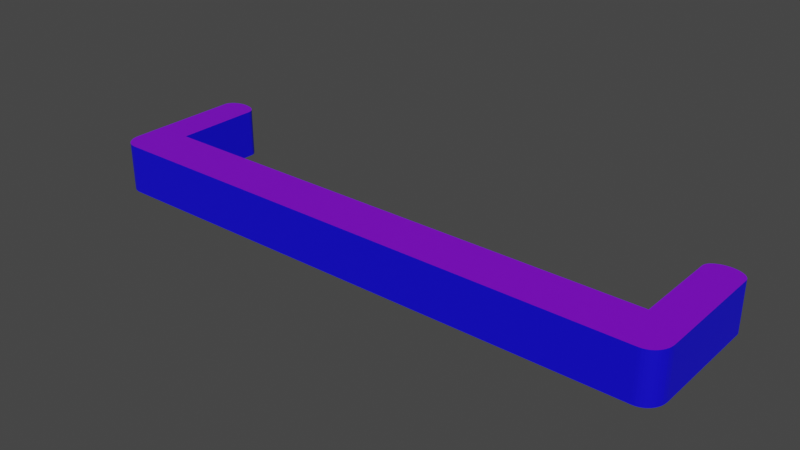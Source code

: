 # Source: bar.blend  (saved by Blender 2.92.15; exported with 4.5.12 LTS)
import bpy
from mathutils import Matrix  # noqa: F401  (used for matrix-valued properties, if any)

bpy.ops.wm.read_factory_settings(use_empty=True)
scene = bpy.context.scene
scene.name = 'Scene'

# ---- materials (node trees are filled in below, after node groups)
mat_bar = bpy.data.materials.new('bar')
mat_bar.use_transparent_shadow = False
mat_bar_top = bpy.data.materials.new('bar_top')
mat_bar_top.use_transparent_shadow = False

# ---- material node trees
mat_bar.use_nodes = True; mat_bar.node_tree.nodes.clear()
_N = mat_bar.node_tree.nodes; _L = mat_bar.node_tree.links
n0 = _N.new('ShaderNodeBsdfPrincipled'); n0.name = 'Principled BSDF'; n0.location = (10, 300)
n0.distribution = 'GGX'
n0.subsurface_method = 'BURLEY'
n0.inputs[0].default_value = (0.004108, 0.0, 0.8, 1.0)
n0.inputs[3].default_value = 1.45
n0.inputs[27].default_value = (0.0, 0.0, 0.0, 1.0)
n0.inputs[28].default_value = 1.0
n1 = _N.new('ShaderNodeOutputMaterial'); n1.name = 'Material Output'; n1.location = (300, 300)
_L.new(n0.outputs[0], n1.inputs[0])
n1.is_active_output = True
mat_bar_top.use_nodes = True; mat_bar_top.node_tree.nodes.clear()
_N = mat_bar_top.node_tree.nodes; _L = mat_bar_top.node_tree.links
n0 = _N.new('ShaderNodeBsdfPrincipled'); n0.name = 'Principled BSDF'; n0.location = (10, 300)
n0.distribution = 'GGX'
n0.subsurface_method = 'BURLEY'
n0.inputs[0].default_value = (0.2258, 0.0, 0.8, 1.0)
n0.inputs[3].default_value = 1.45
n0.inputs[27].default_value = (0.0, 0.0, 0.0, 1.0)
n0.inputs[28].default_value = 1.0
n1 = _N.new('ShaderNodeOutputMaterial'); n1.name = 'Material Output'; n1.location = (300, 300)
_L.new(n0.outputs[0], n1.inputs[0])
n1.is_active_output = True

# ---- world
world_world = bpy.data.worlds.new('World'); scene.world = world_world
world_world.use_nodes = True; world_world.node_tree.nodes.clear()
_N = world_world.node_tree.nodes; _L = world_world.node_tree.links
n0 = _N.new('ShaderNodeOutputWorld'); n0.name = 'World Output'; n0.location = (300, 300)
n1 = _N.new('ShaderNodeBackground'); n1.name = 'Background'; n1.location = (10, 300)
n1.inputs[0].default_value = (0.05088, 0.05088, 0.05088, 1.0)
_L.new(n1.outputs[0], n0.inputs[0])
n0.is_active_output = True
world_world.color = (0.05088, 0.05088, 0.05088)
world_world.use_sun_shadow = False
world_world.sun_shadow_jitter_overblur = 0.0

# ---- meshes
me_cube_002 = bpy.data.meshes.new('Cube.002')
me_cube_002.from_pydata([(-1.0, -1.0, -1.0), (-1.0, -1.0, 1.0), (-1.0, 1.0, -1.0), (-1.0, 1.0, 1.0), (1.0, 1.0, -1.0), (1.0, 1.0, 1.0), (-0.001981, 1.0, -1.0), (-0.001981, 1.0, 1.0), (-0.001981, -1.0, -1.0), (-0.001981, -1.0, 1.0), (0.499, 1.0, 1.0), (0.499, -1.0, -1.0), (0.499, 1.0, -1.0), (0.499, -1.0, 1.0), (0.7495, 1.0, 1.0), (0.7495, -1.0, -1.0), (0.7495, 1.0, -1.0), (0.7495, -1.0, 1.0), (1.0, 3.038, 1.0), (0.7495, 3.038, 1.0), (0.7495, 3.038, -1.0), (1.0, 3.038, -1.0), (1.0, 4.012, 1.0), (0.7495, 4.012, -1.0), (0.7495, 4.012, 1.0), (1.0, 4.012, -1.0), (1.0, 4.506, 1.0), (0.7495, 4.506, -1.0), (0.7495, 4.506, 1.0), (1.0, 4.506, -1.0), (0.8748, 1.0, 1.0), (0.8748, -1.0, -1.0), (0.8748, 1.0, -1.0), (0.8748, -1.0, 1.0), (0.8748, 5.0, 1.0), (0.8748, 5.0, -1.0), (0.8748, 3.038, -1.0), (0.8748, 3.038, 1.0), (0.8748, 4.012, -1.0), (0.8748, 4.012, 1.0), (0.8748, 4.506, -1.0), (0.8748, 4.506, 1.0), (0.8748, 5.0, 1.0), (0.7495, 4.506, 1.0), (0.8584, 4.996, 1.0), (0.8423, 4.983, 1.0), (0.8268, 4.962, 1.0), (0.8121, 4.934, 1.0), (0.7985, 4.898, 1.0), (0.7862, 4.855, 1.0), (0.7754, 4.807, 1.0), (0.7663, 4.753, 1.0), (0.759, 4.695, 1.0), (0.7538, 4.634, 1.0), (0.7506, 4.571, 1.0), (0.7495, 4.506, -1.0), (0.8748, 5.0, -1.0), (0.7506, 4.571, -1.0), (0.7538, 4.634, -1.0), (0.759, 4.695, -1.0), (0.7663, 4.753, -1.0), (0.7754, 4.807, -1.0), (0.7862, 4.855, -1.0), (0.7985, 4.898, -1.0), (0.8121, 4.934, -1.0), (0.8268, 4.962, -1.0), (0.8423, 4.983, -1.0), (0.8584, 4.996, -1.0), (1.0, 4.506, 1.0), (0.8748, 5.0, 1.0), (0.9985, 4.583, 1.0), (0.9939, 4.659, 1.0), (0.9863, 4.73, 1.0), (0.9761, 4.796, 1.0), (0.9633, 4.855, 1.0), (0.9484, 4.906, 1.0), (0.9316, 4.946, 1.0), (0.9135, 4.976, 1.0), (0.8943, 4.994, 1.0), (0.8748, 5.0, -1.0), (1.0, 4.506, -1.0), (0.8943, 4.994, -1.0), (0.9135, 4.976, -1.0), (0.9316, 4.946, -1.0), (0.9484, 4.906, -1.0), (0.9633, 4.855, -1.0), (0.9761, 4.796, -1.0), (0.9863, 4.73, -1.0), (0.9939, 4.659, -1.0), (0.9985, 4.583, -1.0), (1.0, -0.2114, -1.0), (0.8748, -1.0, -1.0), (0.9985, -0.3348, -1.0), (0.9939, -0.4551, -1.0), (0.9863, -0.5694, -1.0), (0.9761, -0.6749, -1.0), (0.9633, -0.769, -1.0), (0.9484, -0.8494, -1.0), (0.9316, -0.9141, -1.0), (0.9135, -0.9614, -1.0), (0.8943, -0.9903, -1.0), (0.8748, -1.0, 1.0), (1.0, -0.2114, 1.0), (0.8943, -0.9903, 1.0), (0.9135, -0.9614, 1.0), (0.9316, -0.9141, 1.0), (0.9484, -0.8494, 1.0), (0.9633, -0.769, 1.0), (0.9761, -0.6749, 1.0), (0.9863, -0.5694, 1.0), (0.9939, -0.4551, 1.0), (0.9985, -0.3348, 1.0), (-3.0, 1.0, -1.0), (-3.0, 1.0, 1.0), (-1.998, 1.0, -1.0), (-1.998, 1.0, 1.0), (-1.998, -1.0, -1.0), (-1.998, -1.0, 1.0), (-2.499, 1.0, 1.0), (-2.499, -1.0, -1.0), (-2.499, 1.0, -1.0), (-2.499, -1.0, 1.0), (-2.75, 1.0, 1.0), (-2.75, -1.0, -1.0), (-2.75, 1.0, -1.0), (-2.75, -1.0, 1.0), (-3.0, 3.038, 1.0), (-2.75, 3.038, 1.0), (-2.75, 3.038, -1.0), (-3.0, 3.038, -1.0), (-3.0, 4.012, 1.0), (-2.75, 4.012, -1.0), (-2.75, 4.012, 1.0), (-3.0, 4.012, -1.0), (-3.0, 4.506, 1.0), (-2.75, 4.506, -1.0), (-2.75, 4.506, 1.0), (-3.0, 4.506, -1.0), (-2.875, 1.0, 1.0), (-2.875, -1.0, -1.0), (-2.875, 1.0, -1.0), (-2.875, -1.0, 1.0), (-2.875, 5.0, 1.0), (-2.875, 5.0, -1.0), (-2.875, 3.038, -1.0), (-2.875, 3.038, 1.0), (-2.875, 4.012, -1.0), (-2.875, 4.012, 1.0), (-2.875, 4.506, -1.0), (-2.875, 4.506, 1.0), (-2.875, 5.0, 1.0), (-2.75, 4.506, 1.0), (-2.858, 4.996, 1.0), (-2.842, 4.983, 1.0), (-2.827, 4.962, 1.0), (-2.812, 4.934, 1.0), (-2.799, 4.898, 1.0), (-2.786, 4.855, 1.0), (-2.775, 4.807, 1.0), (-2.766, 4.753, 1.0), (-2.759, 4.695, 1.0), (-2.754, 4.634, 1.0), (-2.751, 4.571, 1.0), (-2.75, 4.506, -1.0), (-2.875, 5.0, -1.0), (-2.751, 4.571, -1.0), (-2.754, 4.634, -1.0), (-2.759, 4.695, -1.0), (-2.766, 4.753, -1.0), (-2.775, 4.807, -1.0), (-2.786, 4.855, -1.0), (-2.799, 4.898, -1.0), (-2.812, 4.934, -1.0), (-2.827, 4.962, -1.0), (-2.842, 4.983, -1.0), (-2.858, 4.996, -1.0), (-3.0, 4.506, 1.0), (-2.875, 5.0, 1.0), (-2.998, 4.583, 1.0), (-2.994, 4.659, 1.0), (-2.986, 4.73, 1.0), (-2.976, 4.796, 1.0), (-2.963, 4.855, 1.0), (-2.948, 4.906, 1.0), (-2.932, 4.946, 1.0), (-2.913, 4.976, 1.0), (-2.894, 4.994, 1.0), (-2.875, 5.0, -1.0), (-3.0, 4.506, -1.0), (-2.894, 4.994, -1.0), (-2.913, 4.976, -1.0), (-2.932, 4.946, -1.0), (-2.948, 4.906, -1.0), (-2.963, 4.855, -1.0), (-2.976, 4.796, -1.0), (-2.986, 4.73, -1.0), (-2.994, 4.659, -1.0), (-2.998, 4.583, -1.0), (-3.0, -0.2114, -1.0), (-2.875, -1.0, -1.0), (-2.998, -0.3348, -1.0), (-2.994, -0.4551, -1.0), (-2.986, -0.5694, -1.0), (-2.976, -0.6749, -1.0), (-2.963, -0.769, -1.0), (-2.948, -0.8494, -1.0), (-2.932, -0.9141, -1.0), (-2.913, -0.9614, -1.0), (-2.894, -0.9903, -1.0), (-2.875, -1.0, 1.0), (-3.0, -0.2114, 1.0), (-2.894, -0.9903, 1.0), (-2.913, -0.9614, 1.0), (-2.932, -0.9141, 1.0), (-2.948, -0.8494, 1.0), (-2.963, -0.769, 1.0), (-2.976, -0.6749, 1.0), (-2.986, -0.5694, 1.0), (-2.994, -0.4551, 1.0), (-2.998, -0.3348, 1.0)], [], [(29, 40, 35, 79, 81, 82, 83, 84, 85, 86, 87, 88, 89, 80), (91, 101, 33, 31), (8, 9, 1, 0), (4, 5, 102, 90), (7, 3, 1, 9), (10, 7, 9, 13), (2, 6, 8, 0), (11, 13, 9, 8), (2, 3, 7, 6), (15, 17, 13, 11), (14, 10, 13, 17), (6, 12, 11, 8), (6, 7, 10, 12), (30, 14, 17, 33), (31, 33, 17, 15), (12, 16, 15, 11), (12, 10, 14, 16), (26, 29, 80, 68), (41, 26, 68, 70, 71, 72, 73, 74, 75, 76, 77, 78, 69, 34), (28, 41, 34, 42, 44, 45, 46, 47, 48, 49, 50, 51, 52, 53, 54, 43), (16, 14, 19, 20), (5, 4, 21, 18), (32, 16, 20, 36), (30, 5, 18, 37), (20, 19, 24, 23), (18, 21, 25, 22), (36, 20, 23, 38), (37, 18, 22, 39), (23, 24, 28, 27), (22, 25, 29, 26), (38, 23, 27, 40), (39, 22, 26, 41), (24, 39, 41, 28), (25, 38, 40, 29), (19, 37, 39, 24), (21, 36, 38, 25), (14, 30, 37, 19), (4, 32, 36, 21), (27, 28, 43, 55), (5, 30, 33, 101, 103, 104, 105, 106, 107, 108, 109, 110, 111, 102), (16, 32, 31, 15), (40, 27, 55, 57, 58, 59, 60, 61, 62, 63, 64, 65, 66, 67, 56, 35), (42, 56, 67, 44), (44, 67, 66, 45), (45, 66, 65, 46), (46, 65, 64, 47), (47, 64, 63, 48), (48, 63, 62, 49), (49, 62, 61, 50), (50, 61, 60, 51), (51, 60, 59, 52), (52, 59, 58, 53), (53, 58, 57, 54), (54, 57, 55, 43), (56, 42, 34, 35), (68, 80, 89, 70), (70, 89, 88, 71), (71, 88, 87, 72), (72, 87, 86, 73), (73, 86, 85, 74), (74, 85, 84, 75), (75, 84, 83, 76), (76, 83, 82, 77), (77, 82, 81, 78), (78, 81, 79, 69), (35, 34, 69, 79), (101, 91, 100, 103), (103, 100, 99, 104), (104, 99, 98, 105), (105, 98, 97, 106), (106, 97, 96, 107), (107, 96, 95, 108), (108, 95, 94, 109), (109, 94, 93, 110), (110, 93, 92, 111), (111, 92, 90, 102), (32, 4, 90, 92, 93, 94, 95, 96, 97, 98, 99, 100, 91, 31), (137, 148, 143, 187, 189, 190, 191, 192, 193, 194, 195, 196, 197, 188), (199, 209, 141, 139), (116, 117, 1, 0), (112, 113, 210, 198), (115, 3, 1, 117), (118, 115, 117, 121), (2, 114, 116, 0), (119, 121, 117, 116), (2, 3, 115, 114), (123, 125, 121, 119), (122, 118, 121, 125), (114, 120, 119, 116), (114, 115, 118, 120), (138, 122, 125, 141), (139, 141, 125, 123), (120, 124, 123, 119), (120, 118, 122, 124), (134, 137, 188, 176), (149, 134, 176, 178, 179, 180, 181, 182, 183, 184, 185, 186, 177, 142), (136, 149, 142, 150, 152, 153, 154, 155, 156, 157, 158, 159, 160, 161, 162, 151), (124, 122, 127, 128), (113, 112, 129, 126), (140, 124, 128, 144), (138, 113, 126, 145), (128, 127, 132, 131), (126, 129, 133, 130), (144, 128, 131, 146), (145, 126, 130, 147), (131, 132, 136, 135), (130, 133, 137, 134), (146, 131, 135, 148), (147, 130, 134, 149), (132, 147, 149, 136), (133, 146, 148, 137), (127, 145, 147, 132), (129, 144, 146, 133), (122, 138, 145, 127), (112, 140, 144, 129), (135, 136, 151, 163), (113, 138, 141, 209, 211, 212, 213, 214, 215, 216, 217, 218, 219, 210), (124, 140, 139, 123), (148, 135, 163, 165, 166, 167, 168, 169, 170, 171, 172, 173, 174, 175, 164, 143), (150, 164, 175, 152), (152, 175, 174, 153), (153, 174, 173, 154), (154, 173, 172, 155), (155, 172, 171, 156), (156, 171, 170, 157), (157, 170, 169, 158), (158, 169, 168, 159), (159, 168, 167, 160), (160, 167, 166, 161), (161, 166, 165, 162), (162, 165, 163, 151), (164, 150, 142, 143), (176, 188, 197, 178), (178, 197, 196, 179), (179, 196, 195, 180), (180, 195, 194, 181), (181, 194, 193, 182), (182, 193, 192, 183), (183, 192, 191, 184), (184, 191, 190, 185), (185, 190, 189, 186), (186, 189, 187, 177), (143, 142, 177, 187), (209, 199, 208, 211), (211, 208, 207, 212), (212, 207, 206, 213), (213, 206, 205, 214), (214, 205, 204, 215), (215, 204, 203, 216), (216, 203, 202, 217), (217, 202, 201, 218), (218, 201, 200, 219), (219, 200, 198, 210), (140, 112, 198, 200, 201, 202, 203, 204, 205, 206, 207, 208, 199, 139)])
me_cube_002.polygons.foreach_set('material_index', [0, 0, 0, 0, 1, 1, 0, 0, 0, 0, 1, 0, 0, 1, 0, 0, 0, 0, 1, 1, 0, 0, 0, 1, 0, 0, 0, 1, 0, 0, 0, 1, 1, 0, 1, 0, 1, 0, 0, 1, 0, 0, 0, 0, 0, 0, 0, 0, 0, 0, 0, 0, 0, 0, 0, 0, 0, 0, 0, 0, 0, 0, 0, 0, 0, 0, 0, 0, 0, 0, 0, 0, 0, 0, 0, 0, 0, 0, 0, 0, 0, 1, 1, 0, 0, 0, 0, 1, 0, 0, 1, 0, 0, 0, 0, 1, 1, 0, 0, 0, 1, 0, 0, 0, 1, 0, 0, 0, 1, 1, 0, 1, 0, 1, 0, 0, 1, 0, 0, 0, 0, 0, 0, 0, 0, 0, 0, 0, 0, 0, 0, 0, 0, 0, 0, 0, 0, 0, 0, 0, 0, 0, 0, 0, 0, 0, 0, 0, 0, 0, 0, 0, 0, 0])
_uv = me_cube_002.uv_layers.new(name='UVMap')
_uv.uv.foreach_set('vector', [0.375, 0.5, 0.3593, 0.5, 0.3593, 0.5, 0.3593, 0.5, 0.3706, 0.4912, 0.3714, 0.4928, 0.3722, 0.4943, 0.3728, 0.4957, 0.3735, 0.5, 0.374, 0.5, 0.3744, 0.5, 0.3747, 0.5, 0.3749, 0.5, 0.375, 0.5, 0.375, 0.7657, 0.625, 0.7657, 0.625, 0.7657, 0.375, 0.7657, 0.375, 0.8752, 0.625, 0.8752, 0.625, 1.0, 0.375, 1.0, 0.375, 0.5, 0.625, 0.5, 0.625, 0.6514, 0.375, 0.6514, 0.7502, 0.5, 0.875, 0.5, 0.875, 0.75, 0.7502, 0.75, 0.6876, 0.5, 0.7502, 0.5, 0.7502, 0.75, 0.6876, 0.75, 0.125, 0.5, 0.2498, 0.5, 0.2498, 0.75, 0.125, 0.75, 0.375, 0.8126, 0.625, 0.8126, 0.625, 0.8752, 0.375, 0.8752, 0.375, 0.25, 0.625, 0.25, 0.625, 0.3748, 0.375, 0.3748, 0.375, 0.7813, 0.625, 0.7813, 0.625, 0.8126, 0.375, 0.8126, 0.6563, 0.5, 0.6876, 0.5, 0.6876, 0.75, 0.6563, 0.75, 0.2498, 0.5, 0.3124, 0.5, 0.3124, 0.75, 0.2498, 0.75, 0.375, 0.3748, 0.625, 0.3748, 0.625, 0.4374, 0.375, 0.4374, 0.6407, 0.5, 0.6563, 0.5, 0.6563, 0.75, 0.6407, 0.75, 0.375, 0.7657, 0.625, 0.7657, 0.625, 0.7813, 0.375, 0.7813, 0.3124, 0.5, 0.3437, 0.5, 0.3437, 0.75, 0.3124, 0.75, 0.375, 0.4374, 0.625, 0.4374, 0.625, 0.4687, 0.375, 0.4687, 0.625, 0.5, 0.375, 0.5, 0.375, 0.5, 0.625, 0.5, 0.6407, 0.5, 0.625, 0.5, 0.625, 0.5, 0.6251, 0.5, 0.6253, 0.5, 0.6256, 0.5, 0.626, 0.5, 0.6265, 0.5, 0.6272, 0.4957, 0.6278, 0.4943, 0.6286, 0.4928, 0.6294, 0.4912, 0.6407, 0.5, 0.6407, 0.5, 0.6563, 0.5, 0.6407, 0.5, 0.6407, 0.5, 0.6407, 0.5, 0.6309, 0.4882, 0.6316, 0.4869, 0.6322, 0.4856, 0.6328, 0.4843, 0.6334, 0.4832, 0.6339, 0.4791, 0.6344, 0.4791, 0.6347, 0.4791, 0.635, 0.4791, 0.6353, 0.4791, 0.6354, 0.4791, 0.6563, 0.5, 0.375, 0.4687, 0.625, 0.4687, 0.625, 0.4687, 0.375, 0.4687, 0.625, 0.5, 0.375, 0.5, 0.375, 0.5, 0.625, 0.5, 0.3593, 0.5, 0.3437, 0.5, 0.3437, 0.5, 0.3593, 0.5, 0.6407, 0.5, 0.625, 0.5, 0.625, 0.5, 0.6407, 0.5, 0.375, 0.4687, 0.625, 0.4687, 0.625, 0.4687, 0.375, 0.4687, 0.625, 0.5, 0.375, 0.5, 0.375, 0.5, 0.625, 0.5, 0.3593, 0.5, 0.3437, 0.5, 0.3437, 0.5, 0.3593, 0.5, 0.6407, 0.5, 0.625, 0.5, 0.625, 0.5, 0.6407, 0.5, 0.375, 0.4687, 0.625, 0.4687, 0.625, 0.4687, 0.375, 0.4687, 0.625, 0.5, 0.375, 0.5, 0.375, 0.5, 0.625, 0.5, 0.3593, 0.5, 0.3437, 0.5, 0.3437, 0.5, 0.3593, 0.5, 0.6407, 0.5, 0.625, 0.5, 0.625, 0.5, 0.6407, 0.5, 0.6563, 0.5, 0.6407, 0.5, 0.6407, 0.5, 0.6563, 0.5, 0.375, 0.5, 0.3593, 0.5, 0.3593, 0.5, 0.375, 0.5, 0.6563, 0.5, 0.6407, 0.5, 0.6407, 0.5, 0.6563, 0.5, 0.375, 0.5, 0.3593, 0.5, 0.3593, 0.5, 0.375, 0.5, 0.6563, 0.5, 0.6407, 0.5, 0.6407, 0.5, 0.6563, 0.5, 0.375, 0.5, 0.3593, 0.5, 0.3593, 0.5, 0.375, 0.5, 0.375, 0.4687, 0.625, 0.4687, 0.625, 0.4687, 0.375, 0.4687, 0.625, 0.5, 0.6407, 0.5, 0.6407, 0.75, 0.6407, 0.75, 0.6294, 0.7584, 0.6286, 0.7556, 0.6278, 0.7521, 0.6272, 0.748, 0.6265, 0.7404, 0.626, 0.7094, 0.6256, 0.6962, 0.6253, 0.6819, 0.6251, 0.6668, 0.625, 0.6514, 0.3437, 0.5, 0.3593, 0.5, 0.3593, 0.75, 0.3437, 0.75, 0.3593, 0.5, 0.3437, 0.5, 0.3437, 0.5, 0.3646, 0.4791, 0.3647, 0.4791, 0.365, 0.4791, 0.3653, 0.4791, 0.3656, 0.4791, 0.3661, 0.4791, 0.3666, 0.4832, 0.3672, 0.4843, 0.3678, 0.4856, 0.3684, 0.4869, 0.3691, 0.4882, 0.3593, 0.5, 0.3593, 0.5, 0.625, 0.4843, 0.375, 0.4843, 0.3691, 0.4882, 0.6309, 0.4882, 0.6309, 0.4882, 0.3691, 0.4882, 0.3684, 0.4869, 0.6316, 0.4869, 0.6316, 0.4869, 0.3684, 0.4869, 0.3678, 0.4856, 0.6322, 0.4856, 0.6322, 0.4856, 0.3678, 0.4856, 0.3672, 0.4843, 0.6328, 0.4843, 0.6328, 0.4843, 0.3672, 0.4843, 0.3666, 0.4832, 0.6334, 0.4832, 0.6334, 0.4832, 0.3666, 0.4832, 0.3661, 0.4791, 0.6339, 0.4791, 0.6339, 0.4791, 0.3661, 0.4791, 0.3656, 0.4791, 0.6344, 0.4791, 0.6344, 0.4791, 0.3656, 0.4791, 0.3653, 0.4791, 0.6347, 0.4791, 0.6347, 0.4791, 0.3653, 0.4791, 0.365, 0.4791, 0.635, 0.4791, 0.635, 0.4791, 0.365, 0.4791, 0.3647, 0.4791, 0.6353, 0.4791, 0.6353, 0.4791, 0.3647, 0.4791, 0.3646, 0.4791, 0.6354, 0.4791, 0.6354, 0.4791, 0.3646, 0.4791, 0.375, 0.4687, 0.625, 0.4687, 0.375, 0.4843, 0.625, 0.4843, 0.625, 0.4843, 0.375, 0.4843, 0.625, 0.5, 0.375, 0.5, 0.3749, 0.5, 0.6251, 0.5, 0.6251, 0.5, 0.3749, 0.5, 0.3747, 0.5, 0.6253, 0.5, 0.6253, 0.5, 0.3747, 0.5, 0.3744, 0.5, 0.6256, 0.5, 0.6256, 0.5, 0.3744, 0.5, 0.374, 0.5, 0.626, 0.5, 0.626, 0.5, 0.374, 0.5, 0.3735, 0.5, 0.6265, 0.5, 0.6265, 0.5, 0.3735, 0.5, 0.3728, 0.4957, 0.6272, 0.4957, 0.6272, 0.4957, 0.3728, 0.4957, 0.3722, 0.4943, 0.6278, 0.4943, 0.6278, 0.4943, 0.3722, 0.4943, 0.3714, 0.4928, 0.6286, 0.4928, 0.6286, 0.4928, 0.3714, 0.4928, 0.3706, 0.4912, 0.6294, 0.4912, 0.6294, 0.4912, 0.3706, 0.4912, 0.375, 0.4843, 0.625, 0.4843, 0.375, 0.4843, 0.625, 0.4843, 0.625, 0.4843, 0.375, 0.4843, 0.625, 0.7657, 0.375, 0.7657, 0.3706, 0.7584, 0.6294, 0.7584, 0.6294, 0.7584, 0.3706, 0.7584, 0.3714, 0.7556, 0.6286, 0.7556, 0.6286, 0.7556, 0.3714, 0.7556, 0.3722, 0.7521, 0.6278, 0.7521, 0.6278, 0.7521, 0.3722, 0.7521, 0.3728, 0.748, 0.6272, 0.748, 0.6272, 0.748, 0.3728, 0.748, 0.3735, 0.7404, 0.6265, 0.7404, 0.6265, 0.7404, 0.3735, 0.7404, 0.374, 0.7094, 0.626, 0.7094, 0.626, 0.7094, 0.374, 0.7094, 0.3744, 0.6962, 0.6256, 0.6962, 0.6256, 0.6962, 0.3744, 0.6962, 0.3747, 0.6819, 0.6253, 0.6819, 0.6253, 0.6819, 0.3747, 0.6819, 0.3749, 0.6668, 0.6251, 0.6668, 0.6251, 0.6668, 0.3749, 0.6668, 0.375, 0.6514, 0.625, 0.6514, 0.3593, 0.5, 0.375, 0.5, 0.375, 0.6514, 0.3749, 0.6668, 0.3747, 0.6819, 0.3744, 0.6962, 0.374, 0.7094, 0.3735, 0.7404, 0.3728, 0.748, 0.3722, 0.7521, 0.3714, 0.7556, 0.3706, 0.7584, 0.3593, 0.75, 0.3593, 0.75, 0.375, 0.5, 0.3593, 0.5, 0.3593, 0.5, 0.3593, 0.5, 0.3706, 0.4912, 0.3714, 0.4928, 0.3722, 0.4943, 0.3728, 0.4957, 0.3735, 0.5, 0.374, 0.5, 0.3744, 0.5, 0.3747, 0.5, 0.3749, 0.5, 0.375, 0.5, 0.375, 0.7657, 0.625, 0.7657, 0.625, 0.7657, 0.375, 0.7657, 0.375, 0.8752, 0.625, 0.8752, 0.625, 1.0, 0.375, 1.0, 0.375, 0.5, 0.625, 0.5, 0.625, 0.6514, 0.375, 0.6514, 0.7502, 0.5, 0.875, 0.5, 0.875, 0.75, 0.7502, 0.75, 0.6876, 0.5, 0.7502, 0.5, 0.7502, 0.75, 0.6876, 0.75, 0.125, 0.5, 0.2498, 0.5, 0.2498, 0.75, 0.125, 0.75, 0.375, 0.8126, 0.625, 0.8126, 0.625, 0.8752, 0.375, 0.8752, 0.375, 0.25, 0.625, 0.25, 0.625, 0.3748, 0.375, 0.3748, 0.375, 0.7813, 0.625, 0.7813, 0.625, 0.8126, 0.375, 0.8126, 0.6563, 0.5, 0.6876, 0.5, 0.6876, 0.75, 0.6563, 0.75, 0.2498, 0.5, 0.3124, 0.5, 0.3124, 0.75, 0.2498, 0.75, 0.375, 0.3748, 0.625, 0.3748, 0.625, 0.4374, 0.375, 0.4374, 0.6407, 0.5, 0.6563, 0.5, 0.6563, 0.75, 0.6407, 0.75, 0.375, 0.7657, 0.625, 0.7657, 0.625, 0.7813, 0.375, 0.7813, 0.3124, 0.5, 0.3437, 0.5, 0.3437, 0.75, 0.3124, 0.75, 0.375, 0.4374, 0.625, 0.4374, 0.625, 0.4687, 0.375, 0.4687, 0.625, 0.5, 0.375, 0.5, 0.375, 0.5, 0.625, 0.5, 0.6407, 0.5, 0.625, 0.5, 0.625, 0.5, 0.6251, 0.5, 0.6253, 0.5, 0.6256, 0.5, 0.626, 0.5, 0.6265, 0.5, 0.6272, 0.4957, 0.6278, 0.4943, 0.6286, 0.4928, 0.6294, 0.4912, 0.6407, 0.5, 0.6407, 0.5, 0.6563, 0.5, 0.6407, 0.5, 0.6407, 0.5, 0.6407, 0.5, 0.6309, 0.4882, 0.6316, 0.4869, 0.6322, 0.4856, 0.6328, 0.4843, 0.6334, 0.4832, 0.6339, 0.4791, 0.6344, 0.4791, 0.6347, 0.4791, 0.635, 0.4791, 0.6353, 0.4791, 0.6354, 0.4791, 0.6563, 0.5, 0.375, 0.4687, 0.625, 0.4687, 0.625, 0.4687, 0.375, 0.4687, 0.625, 0.5, 0.375, 0.5, 0.375, 0.5, 0.625, 0.5, 0.3593, 0.5, 0.3437, 0.5, 0.3437, 0.5, 0.3593, 0.5, 0.6407, 0.5, 0.625, 0.5, 0.625, 0.5, 0.6407, 0.5, 0.375, 0.4687, 0.625, 0.4687, 0.625, 0.4687, 0.375, 0.4687, 0.625, 0.5, 0.375, 0.5, 0.375, 0.5, 0.625, 0.5, 0.3593, 0.5, 0.3437, 0.5, 0.3437, 0.5, 0.3593, 0.5, 0.6407, 0.5, 0.625, 0.5, 0.625, 0.5, 0.6407, 0.5, 0.375, 0.4687, 0.625, 0.4687, 0.625, 0.4687, 0.375, 0.4687, 0.625, 0.5, 0.375, 0.5, 0.375, 0.5, 0.625, 0.5, 0.3593, 0.5, 0.3437, 0.5, 0.3437, 0.5, 0.3593, 0.5, 0.6407, 0.5, 0.625, 0.5, 0.625, 0.5, 0.6407, 0.5, 0.6563, 0.5, 0.6407, 0.5, 0.6407, 0.5, 0.6563, 0.5, 0.375, 0.5, 0.3593, 0.5, 0.3593, 0.5, 0.375, 0.5, 0.6563, 0.5, 0.6407, 0.5, 0.6407, 0.5, 0.6563, 0.5, 0.375, 0.5, 0.3593, 0.5, 0.3593, 0.5, 0.375, 0.5, 0.6563, 0.5, 0.6407, 0.5, 0.6407, 0.5, 0.6563, 0.5, 0.375, 0.5, 0.3593, 0.5, 0.3593, 0.5, 0.375, 0.5, 0.375, 0.4687, 0.625, 0.4687, 0.625, 0.4687, 0.375, 0.4687, 0.625, 0.5, 0.6407, 0.5, 0.6407, 0.75, 0.6407, 0.75, 0.6294, 0.7584, 0.6286, 0.7556, 0.6278, 0.7521, 0.6272, 0.748, 0.6265, 0.7404, 0.626, 0.7094, 0.6256, 0.6962, 0.6253, 0.6819, 0.6251, 0.6668, 0.625, 0.6514, 0.3437, 0.5, 0.3593, 0.5, 0.3593, 0.75, 0.3437, 0.75, 0.3593, 0.5, 0.3437, 0.5, 0.3437, 0.5, 0.3646, 0.4791, 0.3647, 0.4791, 0.365, 0.4791, 0.3653, 0.4791, 0.3656, 0.4791, 0.3661, 0.4791, 0.3666, 0.4832, 0.3672, 0.4843, 0.3678, 0.4856, 0.3684, 0.4869, 0.3691, 0.4882, 0.3593, 0.5, 0.3593, 0.5, 0.625, 0.4843, 0.375, 0.4843, 0.3691, 0.4882, 0.6309, 0.4882, 0.6309, 0.4882, 0.3691, 0.4882, 0.3684, 0.4869, 0.6316, 0.4869, 0.6316, 0.4869, 0.3684, 0.4869, 0.3678, 0.4856, 0.6322, 0.4856, 0.6322, 0.4856, 0.3678, 0.4856, 0.3672, 0.4843, 0.6328, 0.4843, 0.6328, 0.4843, 0.3672, 0.4843, 0.3666, 0.4832, 0.6334, 0.4832, 0.6334, 0.4832, 0.3666, 0.4832, 0.3661, 0.4791, 0.6339, 0.4791, 0.6339, 0.4791, 0.3661, 0.4791, 0.3656, 0.4791, 0.6344, 0.4791, 0.6344, 0.4791, 0.3656, 0.4791, 0.3653, 0.4791, 0.6347, 0.4791, 0.6347, 0.4791, 0.3653, 0.4791, 0.365, 0.4791, 0.635, 0.4791, 0.635, 0.4791, 0.365, 0.4791, 0.3647, 0.4791, 0.6353, 0.4791, 0.6353, 0.4791, 0.3647, 0.4791, 0.3646, 0.4791, 0.6354, 0.4791, 0.6354, 0.4791, 0.3646, 0.4791, 0.375, 0.4687, 0.625, 0.4687, 0.375, 0.4843, 0.625, 0.4843, 0.625, 0.4843, 0.375, 0.4843, 0.625, 0.5, 0.375, 0.5, 0.3749, 0.5, 0.6251, 0.5, 0.6251, 0.5, 0.3749, 0.5, 0.3747, 0.5, 0.6253, 0.5, 0.6253, 0.5, 0.3747, 0.5, 0.3744, 0.5, 0.6256, 0.5, 0.6256, 0.5, 0.3744, 0.5, 0.374, 0.5, 0.626, 0.5, 0.626, 0.5, 0.374, 0.5, 0.3735, 0.5, 0.6265, 0.5, 0.6265, 0.5, 0.3735, 0.5, 0.3728, 0.4957, 0.6272, 0.4957, 0.6272, 0.4957, 0.3728, 0.4957, 0.3722, 0.4943, 0.6278, 0.4943, 0.6278, 0.4943, 0.3722, 0.4943, 0.3714, 0.4928, 0.6286, 0.4928, 0.6286, 0.4928, 0.3714, 0.4928, 0.3706, 0.4912, 0.6294, 0.4912, 0.6294, 0.4912, 0.3706, 0.4912, 0.375, 0.4843, 0.625, 0.4843, 0.375, 0.4843, 0.625, 0.4843, 0.625, 0.4843, 0.375, 0.4843, 0.625, 0.7657, 0.375, 0.7657, 0.3706, 0.7584, 0.6294, 0.7584, 0.6294, 0.7584, 0.3706, 0.7584, 0.3714, 0.7556, 0.6286, 0.7556, 0.6286, 0.7556, 0.3714, 0.7556, 0.3722, 0.7521, 0.6278, 0.7521, 0.6278, 0.7521, 0.3722, 0.7521, 0.3728, 0.748, 0.6272, 0.748, 0.6272, 0.748, 0.3728, 0.748, 0.3735, 0.7404, 0.6265, 0.7404, 0.6265, 0.7404, 0.3735, 0.7404, 0.374, 0.7094, 0.626, 0.7094, 0.626, 0.7094, 0.374, 0.7094, 0.3744, 0.6962, 0.6256, 0.6962, 0.6256, 0.6962, 0.3744, 0.6962, 0.3747, 0.6819, 0.6253, 0.6819, 0.6253, 0.6819, 0.3747, 0.6819, 0.3749, 0.6668, 0.6251, 0.6668, 0.6251, 0.6668, 0.3749, 0.6668, 0.375, 0.6514, 0.625, 0.6514, 0.3593, 0.5, 0.375, 0.5, 0.375, 0.6514, 0.3749, 0.6668, 0.3747, 0.6819, 0.3744, 0.6962, 0.374, 0.7094, 0.3735, 0.7404, 0.3728, 0.748, 0.3722, 0.7521, 0.3714, 0.7556, 0.3706, 0.7584, 0.3593, 0.75, 0.3593, 0.75])
me_cube_002.materials.append(mat_bar)
me_cube_002.materials.append(mat_bar_top)
me_cube_002.use_remesh_fix_poles = True
me_cube_002.use_remesh_preserve_attributes = False
me_cube_002.use_mirror_vertex_groups = False
me_cube_002.update()

# ---- objects
ob_bar = bpy.data.objects.new('bar', me_cube_002)

# ---- transforms, parenting, visibility, modifiers, constraints
ob_bar.location = (-6.0, -0.04798, 1.0)
ob_bar.scale = (-6.0, 1.0, 1.0)
ob_bar.lineart.crease_threshold = 0.0

# ---- collection membership
scene.collection.objects.link(ob_bar)

# ---- scene / render settings (as saved in the file)
scene.frame_start = 1; scene.frame_end = 250; scene.frame_set(1)
scene.render.engine = 'BLENDER_EEVEE_NEXT'
scene.cycles.use_denoising = False
scene.cycles.samples = 128
scene.cycles.sampling_pattern = 'TABULATED_SOBOL'
scene.cycles.use_adaptive_sampling = False
scene.cycles.use_light_tree = False
scene.view_settings.view_transform = 'Filmic'
bpy.context.view_layer.update()

# ---- added for rendering (the .blend has no active camera and no usable light): camera, sun
cam_auto = bpy.data.cameras.new('AutoCamera')
cam_auto.lens = 50.0
cam_auto.sensor_width = 36.0
cam_auto.clip_end = 1000.0
ob_auto_camera = bpy.data.objects.new('AutoCamera', cam_auto)
scene.collection.objects.link(ob_auto_camera)
ob_auto_camera.location = (22.9635, -25.6042, 19.3708)
ob_auto_camera.rotation_euler = (1.09748, -7.21219e-08, 0.694738)
scene.camera = ob_auto_camera
light_auto_sun = bpy.data.lights.new('AutoSun', 'SUN')
light_auto_sun.energy = 3.0
light_auto_sun.angle = 0.0523599
ob_auto_sun = bpy.data.objects.new('AutoSun', light_auto_sun)
scene.collection.objects.link(ob_auto_sun)
ob_auto_sun.rotation_euler = (0.872665, 0.174533, 0.523599)
bpy.context.view_layer.update()
